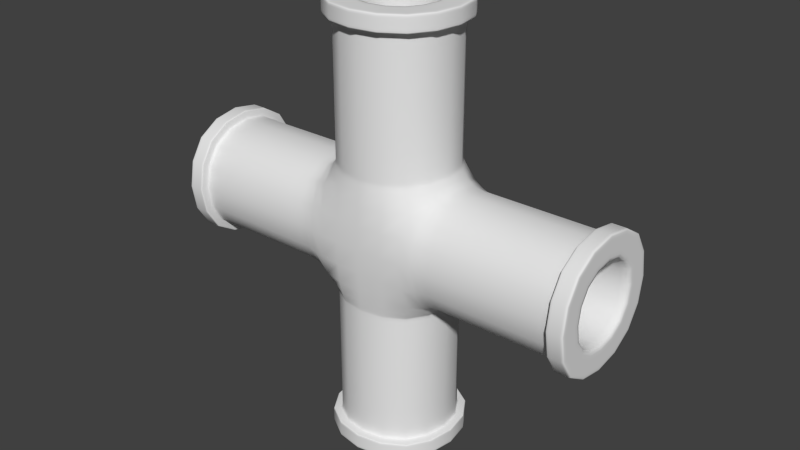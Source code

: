 # Source: tuyauJointCroix.blend  (saved by Blender 2.73.0; exported with 4.5.12 LTS)
import bpy
from mathutils import Matrix  # noqa: F401  (used for matrix-valued properties, if any)

bpy.ops.wm.read_factory_settings(use_empty=True)
scene = bpy.context.scene
scene.name = 'Scene'

# ---- collections
col_collection_1 = bpy.data.collections.new('Collection 1'); scene.collection.children.link(col_collection_1)

# ---- materials (node trees are filled in below, after node groups)
mat_material = bpy.data.materials.new('Material')
mat_material.alpha_threshold = 0.0
mat_material.use_transparent_shadow = False
mat_material.roughness = 0.5
mat_material.line_color = (0.0, 0.0, 0.0, 1.0)

# ---- material node trees

# ---- world
world_world = bpy.data.worlds.new('World'); scene.world = world_world
world_world.color = (0.05088, 0.05088, 0.05088)
world_world.use_sun_shadow = False
world_world.sun_shadow_jitter_overblur = 0.0
world_world.cycles.sampling_method = 'MANUAL'
world_world.cycles.sample_map_resolution = 256

# ---- meshes
me_cube = bpy.data.meshes.new('Cube')
me_cube.from_pydata([(0.09856, 0.03223, 0.01777), (0.09856, -0.03223, 0.01777), (0.09856, 0.03223, 0.08223), (0.09856, -0.03223, 0.08223), (0.09856, 0.05543, -0.005429), (0.09856, -0.05543, -0.005429), (0.09856, 0.05543, 0.1054), (0.09856, -0.05543, 0.1054), (-0.02099, 0.048, 0.002), (-0.02099, -0.048, 0.002), (-0.02099, 0.048, 0.098), (-0.02099, -0.048, 0.098), (0.08607, 0.05543, -0.005429), (0.08607, -0.05543, -0.005429), (0.08607, 0.05543, 0.1054), (0.08607, -0.05543, 0.1054), (-0.01931, 0.048, 0.002), (-0.01931, -0.048, 0.002), (-0.01931, 0.048, 0.098), (-0.01931, -0.048, 0.098), (0.0856, 0.048, 0.002), (0.0856, -0.048, 0.002), (0.0856, 0.048, 0.098), (0.0856, -0.048, 0.098), (0.08607, 0.05543, -0.005429), (0.08607, -0.05543, -0.005429), (0.08607, 0.05543, 0.1054), (0.08607, -0.05543, 0.1054), (0.08521, 0.048, 0.002), (0.08521, -0.048, 0.002), (0.08521, 0.048, 0.098), (0.08521, -0.048, 0.098), (-0.001825, 0.03255, 0.01745), (-0.001825, -0.03255, 0.01745), (-0.001825, 0.03255, 0.08255), (-0.001825, -0.03255, 0.08255), (0.09856, 0.05543, -0.005429), (0.09856, -0.05543, -0.005429), (0.09856, 0.05543, 0.1054), (0.09856, -0.05543, 0.1054), (0.09856, 0.03419, 0.01581), (0.09856, -0.03419, 0.01581), (0.09856, 0.03419, 0.08419), (0.09856, -0.03419, 0.08419), (-0.03606, -0.03227, 0.01773), (-0.03606, 0.03227, 0.01773), (-0.03603, -0.03227, 0.08227), (-0.03605, 0.03227, 0.08227), (-0.2436, 0.03223, 0.08223), (-0.2436, -0.03223, 0.08223), (-0.2436, 0.03223, 0.01777), (-0.2436, -0.03223, 0.01777), (-0.2436, 0.05543, 0.1054), (-0.2436, -0.05543, 0.1054), (-0.2436, 0.05543, -0.005429), (-0.2436, -0.05543, -0.005429), (-0.1241, 0.048, 0.098), (-0.1241, -0.048, 0.098), (-0.1241, 0.048, 0.002), (-0.1241, -0.048, 0.002), (-0.2311, 0.05543, 0.1054), (-0.2311, -0.05543, 0.1054), (-0.2311, 0.05543, -0.005429), (-0.2311, -0.05543, -0.005429), (-0.1258, 0.048, 0.098), (-0.1258, -0.048, 0.098), (-0.1258, 0.048, 0.002), (-0.1258, -0.048, 0.002), (-0.2307, 0.048, 0.098), (-0.2307, -0.048, 0.098), (-0.2307, 0.048, 0.002), (-0.2307, -0.048, 0.002), (-0.2311, 0.05543, 0.1054), (-0.2311, -0.05543, 0.1054), (-0.2311, 0.05543, -0.005429), (-0.2311, -0.05543, -0.005429), (-0.2303, 0.048, 0.098), (-0.2303, -0.048, 0.098), (-0.2303, 0.048, 0.002), (-0.2303, -0.048, 0.002), (-0.1432, 0.03255, 0.08255), (-0.1432, -0.03255, 0.08255), (-0.1432, 0.03255, 0.01745), (-0.1432, -0.03255, 0.01745), (-0.2436, 0.05543, 0.1054), (-0.2436, -0.05543, 0.1054), (-0.2436, 0.05543, -0.005429), (-0.2436, -0.05543, -0.005429), (-0.2436, 0.03419, 0.08419), (-0.2436, -0.03419, 0.08419), (-0.2436, 0.03419, 0.01581), (-0.2436, -0.03419, 0.01581), (-0.109, -0.03227, 0.08227), (-0.109, 0.03227, 0.08227), (-0.109, -0.03227, 0.01773), (-0.109, 0.03227, 0.01773), (-0.04026, 0.03223, 0.2235), (-0.04026, -0.03223, 0.2235), (-0.1047, 0.03223, 0.2235), (-0.1047, -0.03223, 0.2235), (-0.01706, 0.05543, 0.2235), (-0.01706, -0.05543, 0.2235), (-0.1279, 0.05543, 0.2235), (-0.1279, -0.05543, 0.2235), (-0.02449, 0.048, 0.1039), (-0.02449, -0.048, 0.1039), (-0.1205, 0.048, 0.1039), (-0.1205, -0.048, 0.1039), (-0.01706, 0.05543, 0.211), (-0.01706, -0.05543, 0.211), (-0.1279, 0.05543, 0.211), (-0.1279, -0.05543, 0.211), (-0.02449, 0.048, 0.1056), (-0.02449, -0.048, 0.1056), (-0.1205, 0.048, 0.1056), (-0.1205, -0.048, 0.1056), (-0.02449, 0.048, 0.2105), (-0.02449, -0.048, 0.2105), (-0.1205, 0.048, 0.2105), (-0.1205, -0.048, 0.2105), (-0.01706, 0.05543, 0.211), (-0.01706, -0.05543, 0.211), (-0.1279, 0.05543, 0.211), (-0.1279, -0.05543, 0.211), (-0.02449, 0.048, 0.2101), (-0.02449, -0.048, 0.2101), (-0.1205, 0.048, 0.2101), (-0.1205, -0.048, 0.2101), (-0.03994, 0.03255, 0.1231), (-0.03994, -0.03255, 0.1231), (-0.105, 0.03255, 0.1231), (-0.105, -0.03255, 0.1231), (-0.01706, 0.05543, 0.2235), (-0.01706, -0.05543, 0.2235), (-0.1279, 0.05543, 0.2235), (-0.1279, -0.05543, 0.2235), (-0.0383, 0.03419, 0.2235), (-0.0383, -0.03419, 0.2235), (-0.1067, 0.03419, 0.2235), (-0.1067, -0.03419, 0.2235), (-0.04022, -0.03227, 0.0874), (-0.04022, 0.03227, 0.0874), (-0.1048, -0.03227, 0.08743), (-0.1048, 0.03227, 0.08741), (-0.1047, 0.03223, -0.1203), (-0.1047, -0.03223, -0.1203), (-0.04027, 0.03223, -0.1203), (-0.04027, -0.03223, -0.1203), (-0.1279, 0.05543, -0.1203), (-0.1279, -0.05543, -0.1203), (-0.01707, 0.05543, -0.1203), (-0.01707, -0.05543, -0.1203), (-0.1205, 0.048, -0.0007752), (-0.1205, -0.048, -0.0007752), (-0.0245, 0.048, -0.0007752), (-0.0245, -0.048, -0.0007751), (-0.1279, 0.05543, -0.1078), (-0.1279, -0.05543, -0.1078), (-0.01707, 0.05543, -0.1078), (-0.01707, -0.05543, -0.1078), (-0.1205, 0.048, -0.002454), (-0.1205, -0.048, -0.002454), (-0.0245, 0.048, -0.002454), (-0.0245, -0.048, -0.002454), (-0.1205, 0.048, -0.1074), (-0.1205, -0.048, -0.1074), (-0.0245, 0.048, -0.1074), (-0.0245, -0.048, -0.1074), (-0.1279, 0.05543, -0.1078), (-0.1279, -0.05543, -0.1078), (-0.01707, 0.05543, -0.1078), (-0.01707, -0.05543, -0.1078), (-0.1205, 0.048, -0.107), (-0.1205, -0.048, -0.107), (-0.0245, 0.048, -0.107), (-0.0245, -0.048, -0.107), (-0.105, 0.03255, -0.01994), (-0.105, -0.03255, -0.01994), (-0.03995, 0.03255, -0.01994), (-0.03995, -0.03255, -0.01994), (-0.1279, 0.05543, -0.1203), (-0.1279, -0.05543, -0.1203), (-0.01707, 0.05543, -0.1203), (-0.01707, -0.05543, -0.1203), (-0.1067, 0.03419, -0.1203), (-0.1067, -0.03419, -0.1203), (-0.03831, 0.03419, -0.1203), (-0.03831, -0.03419, -0.1203), (-0.1048, -0.03227, 0.01574), (-0.1048, 0.03227, 0.01574), (-0.04023, -0.03227, 0.01571), (-0.04023, 0.03227, 0.01573)], [], [(2, 3, 35, 34), (42, 40, 4, 6), (41, 43, 7, 5), (42, 6, 7, 43), (40, 41, 5, 4), (18, 16, 8, 10), (17, 19, 11, 9), (18, 10, 11, 19), (16, 17, 9, 8), (24, 25, 13, 12), (26, 14, 15, 27), (25, 27, 15, 13), (26, 24, 12, 14), (30, 18, 19, 31), (14, 12, 20, 22), (13, 15, 23, 21), (14, 22, 23, 15), (12, 13, 21, 20), (29, 31, 19, 17), (28, 29, 17, 16), (38, 36, 24, 26), (37, 39, 27, 25), (38, 26, 27, 39), (36, 37, 25, 24), (20, 21, 29, 28), (22, 30, 31, 23), (21, 23, 31, 29), (22, 20, 28, 30), (3, 1, 33, 35), (0, 2, 34, 32), (1, 0, 32, 33), (4, 5, 37, 36), (6, 38, 39, 7), (5, 7, 39, 37), (6, 4, 36, 38), (0, 1, 41, 40), (2, 42, 43, 3), (1, 3, 43, 41), (2, 0, 40, 42), (30, 28, 16, 18), (46, 47, 34, 35), (44, 46, 35, 33), (45, 44, 33, 32), (47, 45, 32, 34), (50, 51, 83, 82), (90, 88, 52, 54), (89, 91, 55, 53), (90, 54, 55, 91), (88, 89, 53, 52), (66, 64, 56, 58), (65, 67, 59, 57), (66, 58, 59, 67), (64, 65, 57, 56), (72, 73, 61, 60), (74, 62, 63, 75), (73, 75, 63, 61), (74, 72, 60, 62), (78, 66, 67, 79), (62, 60, 68, 70), (61, 63, 71, 69), (62, 70, 71, 63), (60, 61, 69, 68), (77, 79, 67, 65), (76, 77, 65, 64), (86, 84, 72, 74), (85, 87, 75, 73), (86, 74, 75, 87), (84, 85, 73, 72), (68, 69, 77, 76), (70, 78, 79, 71), (69, 71, 79, 77), (70, 68, 76, 78), (51, 49, 81, 83), (48, 50, 82, 80), (49, 48, 80, 81), (52, 53, 85, 84), (54, 86, 87, 55), (53, 55, 87, 85), (54, 52, 84, 86), (48, 49, 89, 88), (50, 90, 91, 51), (49, 51, 91, 89), (50, 48, 88, 90), (78, 76, 64, 66), (94, 95, 82, 83), (92, 94, 83, 81), (93, 92, 81, 80), (95, 93, 80, 82), (98, 99, 131, 130), (138, 136, 100, 102), (137, 139, 103, 101), (138, 102, 103, 139), (136, 137, 101, 100), (114, 112, 104, 106), (113, 115, 107, 105), (114, 106, 107, 115), (112, 113, 105, 104), (120, 121, 109, 108), (122, 110, 111, 123), (121, 123, 111, 109), (122, 120, 108, 110), (126, 114, 115, 127), (110, 108, 116, 118), (109, 111, 119, 117), (110, 118, 119, 111), (108, 109, 117, 116), (125, 127, 115, 113), (124, 125, 113, 112), (134, 132, 120, 122), (133, 135, 123, 121), (134, 122, 123, 135), (132, 133, 121, 120), (116, 117, 125, 124), (118, 126, 127, 119), (117, 119, 127, 125), (118, 116, 124, 126), (99, 97, 129, 131), (96, 98, 130, 128), (97, 96, 128, 129), (100, 101, 133, 132), (102, 134, 135, 103), (101, 103, 135, 133), (102, 100, 132, 134), (96, 97, 137, 136), (98, 138, 139, 99), (97, 99, 139, 137), (98, 96, 136, 138), (126, 124, 112, 114), (142, 143, 130, 131), (140, 142, 131, 129), (141, 140, 129, 128), (143, 141, 128, 130), (47, 46, 140, 141), (92, 93, 143, 142), (95, 94, 188, 189), (146, 147, 179, 178), (186, 184, 148, 150), (185, 187, 151, 149), (186, 150, 151, 187), (184, 185, 149, 148), (162, 160, 152, 154), (161, 163, 155, 153), (162, 154, 155, 163), (160, 161, 153, 152), (168, 169, 157, 156), (170, 158, 159, 171), (169, 171, 159, 157), (170, 168, 156, 158), (174, 162, 163, 175), (158, 156, 164, 166), (157, 159, 167, 165), (158, 166, 167, 159), (156, 157, 165, 164), (173, 175, 163, 161), (172, 173, 161, 160), (182, 180, 168, 170), (181, 183, 171, 169), (182, 170, 171, 183), (180, 181, 169, 168), (164, 165, 173, 172), (166, 174, 175, 167), (165, 167, 175, 173), (166, 164, 172, 174), (147, 145, 177, 179), (144, 146, 178, 176), (145, 144, 176, 177), (148, 149, 181, 180), (150, 182, 183, 151), (149, 151, 183, 181), (150, 148, 180, 182), (144, 145, 185, 184), (146, 186, 187, 147), (145, 147, 187, 185), (146, 144, 184, 186), (174, 172, 160, 162), (190, 191, 178, 179), (188, 190, 179, 177), (189, 188, 177, 176), (191, 189, 176, 178), (44, 45, 191, 190), (45, 47, 93, 95), (189, 191, 45, 95), (141, 143, 93, 47), (46, 44, 94, 92), (140, 46, 92, 142), (188, 94, 44, 190), (57, 107, 106, 56), (10, 104, 105, 11), (9, 155, 154, 8), (58, 152, 153, 59), (153, 155, 9, 59), (105, 107, 57, 11), (11, 57, 59, 9), (104, 10, 56, 106), (152, 58, 8, 154), (8, 58, 56, 10)])
me_cube.polygons.foreach_set('use_smooth', [True] * 196)
me_cube.materials.append(mat_material)
me_cube.use_remesh_preserve_volume = False
me_cube.use_remesh_preserve_attributes = False
me_cube.use_mirror_vertex_groups = False
me_cube.update()

# ---- objects
ob_cube = bpy.data.objects.new('Cube', me_cube)

# ---- transforms, parenting, visibility, modifiers, constraints
ob_cube.location = (0.0, 0.0, 0.0)
ob_cube.lock_rotations_4d = False
ob_cube.empty_display_type = 'ARROWS'
ob_cube.lineart.crease_threshold = 0.0
_m = ob_cube.modifiers.new('Subsurf', 'SUBSURF')
_m.uv_smooth = 'PRESERVE_CORNERS'
_m.quality = 2
_m.levels = 2
_m.show_only_control_edges = False

# ---- collection membership
col_collection_1.objects.link(ob_cube)

# ---- scene / render settings (as saved in the file)
scene.frame_start = 1; scene.frame_end = 250; scene.frame_set(1)
scene.render.engine = 'BLENDER_EEVEE_NEXT'
scene.render.resolution_percentage = 50
scene.render.dither_intensity = 0.0
scene.cycles.use_denoising = False
scene.cycles.samples = 10
scene.cycles.sampling_pattern = 'TABULATED_SOBOL'
scene.cycles.light_sampling_threshold = 0.0
scene.cycles.use_adaptive_sampling = False
scene.cycles.use_light_tree = False
scene.cycles.blur_glossy = 0.0
scene.cycles.pixel_filter_type = 'GAUSSIAN'
scene.cycles.sample_clamp_indirect = 0.0
scene.view_settings.view_transform = 'Standard'
bpy.context.view_layer.update()

# ---- added for rendering (the .blend has no active camera and no usable light): camera, sun
cam_auto = bpy.data.cameras.new('AutoCamera')
cam_auto.lens = 50.0
cam_auto.sensor_width = 36.0
cam_auto.clip_end = 1000.0
ob_auto_camera = bpy.data.objects.new('AutoCamera', cam_auto)
scene.collection.objects.link(ob_auto_camera)
ob_auto_camera.location = (0.387819, -0.552424, 0.419851)
ob_auto_camera.rotation_euler = (1.09748, -7.21219e-08, 0.694738)
scene.camera = ob_auto_camera
light_auto_sun = bpy.data.lights.new('AutoSun', 'SUN')
light_auto_sun.energy = 3.0
light_auto_sun.angle = 0.0523599
ob_auto_sun = bpy.data.objects.new('AutoSun', light_auto_sun)
scene.collection.objects.link(ob_auto_sun)
ob_auto_sun.rotation_euler = (0.872665, 0.174533, 0.523599)
bpy.context.view_layer.update()
